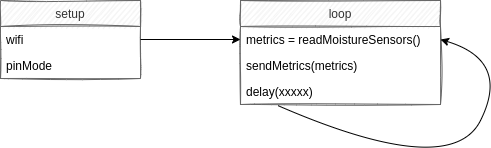

The diagram above was exported from draw.io. Its source (the exported page's mxGraphModel, read from the mxfile embedded in the PNG):
<mxGraphModel dx="1350" dy="737" grid="1" gridSize="10" guides="1" tooltips="1" connect="1" arrows="1" fold="1" page="1" pageScale="1" pageWidth="1600" pageHeight="900" math="0" shadow="0">
  <root>
    <mxCell id="0" />
    <mxCell id="1" parent="0" />
    <mxCell id="iAMGAMHrxFl40RaYxWjA-7" value="setup" style="swimlane;fontStyle=0;childLayout=stackLayout;horizontal=1;startSize=26;fillColor=#f5f5f5;horizontalStack=0;resizeParent=1;resizeParentMax=0;resizeLast=0;collapsible=1;marginBottom=0;strokeColor=#666666;fontColor=#333333;sketch=1;" parent="1" vertex="1">
      <mxGeometry x="40" y="40" width="140" height="78" as="geometry" />
    </mxCell>
    <mxCell id="iAMGAMHrxFl40RaYxWjA-8" value="wifi" style="text;strokeColor=none;fillColor=none;align=left;verticalAlign=top;spacingLeft=4;spacingRight=4;overflow=hidden;rotatable=0;points=[[0,0.5],[1,0.5]];portConstraint=eastwest;sketch=1;" parent="iAMGAMHrxFl40RaYxWjA-7" vertex="1">
      <mxGeometry y="26" width="140" height="26" as="geometry" />
    </mxCell>
    <mxCell id="iAMGAMHrxFl40RaYxWjA-9" value="pinMode" style="text;strokeColor=none;fillColor=none;align=left;verticalAlign=top;spacingLeft=4;spacingRight=4;overflow=hidden;rotatable=0;points=[[0,0.5],[1,0.5]];portConstraint=eastwest;sketch=1;" parent="iAMGAMHrxFl40RaYxWjA-7" vertex="1">
      <mxGeometry y="52" width="140" height="26" as="geometry" />
    </mxCell>
    <mxCell id="iAMGAMHrxFl40RaYxWjA-13" value="loop" style="swimlane;fontStyle=0;childLayout=stackLayout;horizontal=1;startSize=26;fillColor=#f5f5f5;horizontalStack=0;resizeParent=1;resizeParentMax=0;resizeLast=0;collapsible=1;marginBottom=0;sketch=1;strokeColor=#666666;fontColor=#333333;fillStyle=hachure;" parent="1" vertex="1">
      <mxGeometry x="280" y="40" width="200" height="104" as="geometry" />
    </mxCell>
    <mxCell id="iAMGAMHrxFl40RaYxWjA-14" value="metrics = readMoistureSensors()" style="text;strokeColor=none;fillColor=none;align=left;verticalAlign=top;spacingLeft=4;spacingRight=4;overflow=hidden;rotatable=0;points=[[0,0.5],[1,0.5]];portConstraint=eastwest;" parent="iAMGAMHrxFl40RaYxWjA-13" vertex="1">
      <mxGeometry y="26" width="200" height="26" as="geometry" />
    </mxCell>
    <mxCell id="iAMGAMHrxFl40RaYxWjA-15" value="sendMetrics(metrics)" style="text;strokeColor=none;fillColor=none;align=left;verticalAlign=top;spacingLeft=4;spacingRight=4;overflow=hidden;rotatable=0;points=[[0,0.5],[1,0.5]];portConstraint=eastwest;" parent="iAMGAMHrxFl40RaYxWjA-13" vertex="1">
      <mxGeometry y="52" width="200" height="26" as="geometry" />
    </mxCell>
    <mxCell id="iAMGAMHrxFl40RaYxWjA-16" value="delay(xxxxx)" style="text;strokeColor=none;fillColor=none;align=left;verticalAlign=top;spacingLeft=4;spacingRight=4;overflow=hidden;rotatable=0;points=[[0,0.5],[1,0.5]];portConstraint=eastwest;" parent="iAMGAMHrxFl40RaYxWjA-13" vertex="1">
      <mxGeometry y="78" width="200" height="26" as="geometry" />
    </mxCell>
    <mxCell id="iAMGAMHrxFl40RaYxWjA-17" value="" style="curved=1;endArrow=classic;html=1;exitX=0.186;exitY=1.038;exitDx=0;exitDy=0;exitPerimeter=0;entryX=1;entryY=0.5;entryDx=0;entryDy=0;" parent="iAMGAMHrxFl40RaYxWjA-13" source="iAMGAMHrxFl40RaYxWjA-16" target="iAMGAMHrxFl40RaYxWjA-14" edge="1">
      <mxGeometry width="50" height="50" relative="1" as="geometry">
        <mxPoint x="190" y="320" as="sourcePoint" />
        <mxPoint x="143" y="39" as="targetPoint" />
        <Array as="points">
          <mxPoint x="210" y="180" />
          <mxPoint x="270" y="60" />
        </Array>
      </mxGeometry>
    </mxCell>
    <mxCell id="iAMGAMHrxFl40RaYxWjA-18" value="" style="endArrow=classic;html=1;entryX=0;entryY=0.5;entryDx=0;entryDy=0;" parent="1" source="iAMGAMHrxFl40RaYxWjA-8" target="iAMGAMHrxFl40RaYxWjA-14" edge="1">
      <mxGeometry width="50" height="50" relative="1" as="geometry">
        <mxPoint x="180" y="129" as="sourcePoint" />
        <mxPoint x="250.71067811865476" y="79" as="targetPoint" />
      </mxGeometry>
    </mxCell>
  </root>
</mxGraphModel>